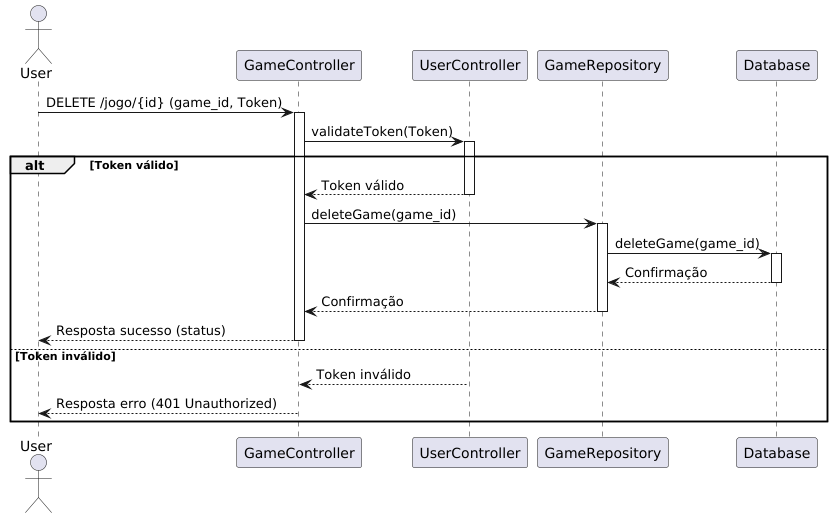

The diagram above was rendered by PlantUML. Its source (embedded in the PNG):
@startuml
actor User
participant GameController
participant UserController
participant GameRepository
participant Database

User -> GameController: DELETE /jogo/{id} (game_id, Token)
activate GameController

GameController -> UserController: validateToken(Token)
activate UserController

alt Token válido
    UserController --> GameController: Token válido
    deactivate UserController

    GameController -> GameRepository: deleteGame(game_id)
    activate GameRepository

    GameRepository -> Database: deleteGame(game_id)
    activate Database

    Database --> GameRepository: Confirmação
    deactivate Database

    GameRepository --> GameController: Confirmação
    deactivate GameRepository

    GameController --> User: Resposta sucesso (status)
    deactivate GameController
else Token inválido
    UserController --> GameController: Token inválido
    deactivate UserController

    GameController --> User: Resposta erro (401 Unauthorized)
    deactivate GameController
end
@enduml